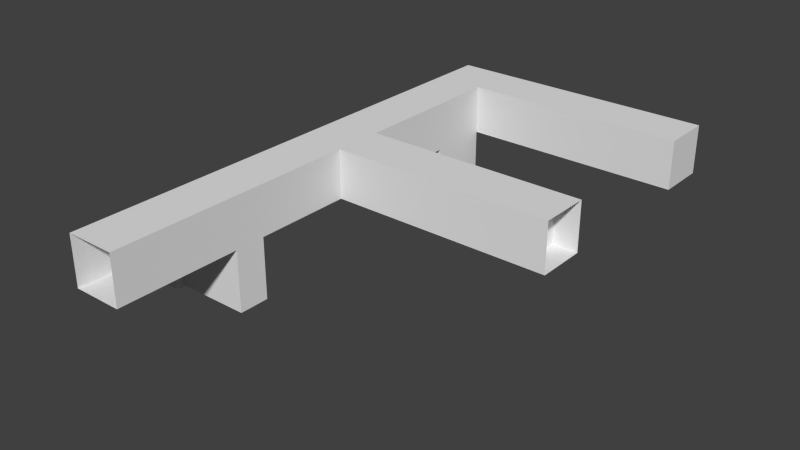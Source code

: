 # Source: Level2.blend  (saved by Blender 2.74.0; exported with 4.5.12 LTS)
import bpy
from mathutils import Matrix  # noqa: F401  (used for matrix-valued properties, if any)

bpy.ops.wm.read_factory_settings(use_empty=True)
scene = bpy.context.scene
scene.name = 'Scene'

# ---- collections
col_collection_1 = bpy.data.collections.new('Collection 1'); scene.collection.children.link(col_collection_1)

# ---- materials (node trees are filled in below, after node groups)
mat_plane = bpy.data.materials.new('Plane')
mat_plane.alpha_threshold = 0.0
mat_plane.use_transparent_shadow = False
mat_plane.roughness = 0.5
mat_plane.line_color = (0.0, 0.0, 0.0, 1.0)
mat_room = bpy.data.materials.new('Room')
mat_room.alpha_threshold = 0.0
mat_room.use_transparent_shadow = False
mat_room.roughness = 0.5

# ---- material node trees

# ---- world
world_world = bpy.data.worlds.new('World'); scene.world = world_world
world_world.color = (0.05088, 0.05088, 0.05088)
world_world.use_sun_shadow = False
world_world.sun_shadow_jitter_overblur = 0.0
world_world.cycles.sampling_method = 'MANUAL'
world_world.cycles.sample_map_resolution = 256

# ---- meshes
me_plane = bpy.data.meshes.new('Plane')
me_plane.from_pydata([(18.0, 20.5, 0.0), (18.0, 20.5, 4.0), (18.0, 24.5, 0.0), (18.0, 24.5, 4.0)], [], [(0, 1, 3, 2)])
_uv = me_plane.uv_layers.new(name='UVMap')
_uv.uv.foreach_set('vector', [0.75, 0.5, 0.75, 2.5, 2.75, 2.5, 2.75, 0.5])
me_plane.materials.append(mat_plane)
me_plane.use_remesh_preserve_volume = False
me_plane.use_remesh_preserve_attributes = False
me_plane.use_mirror_vertex_groups = False
me_plane.update()
me_room_2 = bpy.data.meshes.new('Room_2')
me_room_2.from_pydata([(-2.0, 0.0, 0.0), (2.0, 0.0, 0.0), (-2.0, 10.0, 0.0), (2.0, 10.0, 0.0), (-2.0, 12.5, 0.0), (2.0, 12.5, 0.0), (-2.0, 20.5, 0.0), (2.0, 20.5, 0.0), (-2.0, 24.5, 0.0), (2.0, 24.5, 0.0), (-2.0, 32.5, 0.0), (2.0, 32.5, 0.0), (-2.0, 37.5, 0.0), (2.0, 37.5, 0.0), (-2.0, 41.5, 0.0), (2.0, 41.5, 0.0), (20.0, 37.5, 0.0), (20.0, 41.5, 0.0), (18.0, 20.5, 0.0), (18.0, 24.5, 0.0), (20.0, 20.5, 0.0), (20.0, 24.5, 0.0), (2.0, 12.5, -1.0), (-2.0, 12.5, -1.0), (2.0, 10.0, -1.0), (-2.0, 10.0, -1.0), (2.0, 37.5, -1.0), (-2.0, 37.5, -1.0), (2.0, 32.5, -1.0), (-2.0, 32.5, -1.0), (-2.0, 0.0, 4.0), (2.0, 0.0, 4.0), (-2.0, 10.0, 4.0), (2.0, 10.0, 4.0), (-2.0, 12.5, 4.0), (2.0, 12.5, 4.0), (-2.0, 20.5, 4.0), (2.0, 20.5, 4.0), (-2.0, 24.5, 4.0), (2.0, 24.5, 4.0), (-2.0, 32.5, 4.0), (2.0, 32.5, 4.0), (-2.0, 37.5, 4.0), (2.0, 37.5, 4.0), (-2.0, 41.5, 4.0), (2.0, 41.5, 4.0), (20.0, 37.5, 4.0), (20.0, 41.5, 4.0), (18.0, 20.5, 4.0), (18.0, 24.5, 4.0), (20.0, 20.5, 4.0), (20.0, 24.5, 4.0), (-2.0, 10.0, -5.0), (2.0, 10.0, -5.0), (-2.0, 12.5, -5.0), (2.0, 12.5, -5.0), (-4.0, 12.5, -1.0), (-4.0, 10.0, -1.0), (-4.0, 10.0, -5.0), (-4.0, 12.5, -5.0), (2.0, 37.5, -5.0), (-2.0, 37.5, -5.0), (2.0, 32.5, -5.0), (-2.0, 32.5, -5.0), (-2.0, 36.25, -1.0), (-2.0, 33.75, -1.0), (-2.0, 36.25, -5.0), (-2.0, 33.75, -5.0), (-4.0, 36.25, -1.0), (-4.0, 33.75, -1.0), (-4.0, 36.25, -5.0), (-4.0, 33.75, -5.0), (-4.0, 13.25, -5.0), (-4.0, 13.25, -1.0), (-4.0, 9.25, -5.0), (-4.0, 9.25, -1.0), (-5.0, 12.5, -1.0), (-5.0, 10.0, -1.0), (-5.0, 10.0, -5.0), (-5.0, 12.5, -5.0), (-5.0, 13.25, -5.0), (-5.0, 13.25, -1.0), (-5.0, 9.25, -5.0), (-5.0, 9.25, -1.0), (-4.0, 33.0, -1.0), (-4.0, 33.0, -5.0), (-4.0, 37.0, -1.0), (-4.0, 37.0, -5.0), (-5.0, 36.25, -1.0), (-5.0, 33.75, -1.0), (-5.0, 36.25, -5.0), (-5.0, 33.75, -5.0), (-5.0, 33.0, -1.0), (-5.0, 33.0, -5.0), (-5.0, 37.0, -1.0), (-5.0, 37.0, -5.0)], [], [(1, 31, 33, 3), (22, 23, 54, 55), (13, 43, 46, 16), (9, 39, 41, 11), (8, 6, 7, 9), (26, 27, 61, 60), (19, 49, 39, 9), (10, 12, 42, 40), (5, 3, 33, 35), (4, 2, 25, 23), (25, 24, 53, 52), (3, 5, 22, 24), (5, 4, 23, 22), (13, 12, 27, 26), (12, 10, 29, 27), (11, 13, 26, 28), (10, 11, 28, 29), (30, 32, 33, 31), (34, 36, 37, 35), (36, 38, 39, 37), (38, 40, 41, 39), (42, 44, 45, 43), (45, 47, 46, 43), (39, 49, 48, 37), (49, 51, 50, 48), (4, 5, 7, 6), (16, 46, 47, 17), (2, 32, 30, 0), (8, 38, 36, 6), (14, 44, 42, 12), (5, 35, 37, 7), (21, 51, 49, 19), (13, 11, 41, 43), (7, 37, 48, 18), (2, 4, 34, 32), (2, 0, 1, 3), (11, 10, 8, 9), (10, 40, 38, 8), (17, 47, 45, 15), (18, 48, 50, 20), (15, 45, 44, 14), (6, 36, 34, 4), (35, 33, 32, 34), (43, 41, 40, 42), (19, 9, 7, 18), (20, 21, 19, 18), (16, 17, 15, 13), (24, 22, 55, 53), (52, 53, 55, 54), (2, 3, 24, 25), (52, 54, 59, 58), (54, 23, 56, 59), (25, 52, 58, 57), (23, 25, 57, 56), (63, 62, 60, 61), (29, 28, 62, 63), (28, 26, 60, 62), (29, 63, 67, 65), (65, 67, 71, 69), (61, 27, 64, 66), (63, 61, 66, 67), (27, 29, 65, 64), (66, 64, 68, 70), (67, 66, 70, 71), (64, 65, 69, 68), (12, 13, 15, 14), (57, 58, 74, 75), (72, 73, 81, 80), (59, 56, 73, 72), (73, 56, 76, 81), (75, 74, 82, 83), (57, 75, 83, 77), (74, 58, 78, 82), (59, 72, 80, 79), (58, 59, 79, 78), (56, 57, 77, 76), (69, 71, 85, 84), (70, 68, 86, 87), (86, 68, 88, 94), (70, 87, 95, 90), (87, 86, 94, 95), (85, 71, 91, 93), (69, 84, 92, 89), (84, 85, 93, 92), (71, 70, 90, 91), (68, 69, 89, 88)])
me_room_2.polygons.foreach_set('material_index', [1, 1, 1, 1, 1, 1, 1, 1, 1, 1, 1, 1, 1, 1, 1, 1, 1, 1, 1, 1, 1, 1, 1, 1, 1, 1, 1, 1, 1, 1, 1, 1, 1, 1, 1, 1, 1, 1, 1, 1, 1, 1, 1, 1, 1, 1, 1, 1, 1, 1, 1, 1, 1, 1, 1, 1, 1, 1, 1, 1, 1, 1, 1, 1, 1, 1, 1, 1, 1, 1, 1, 1, 1, 1, 1, 1, 1, 1, 1, 1, 1, 1, 1, 1, 1, 1])
_uv = me_room_2.uv_layers.new(name='UVMap')
_uv.uv.foreach_set('vector', [0.5, 0.5, 0.5, 2.5, 5.5, 2.5, 5.5, 0.5, 0.5, 0.0, -1.5, 0.0, -1.5, -2.0, 0.5, -2.0, 0.5, 0.5, 0.5, 2.5, 10.5, 2.5, 10.5, 0.5, 0.75, 0.5, 0.75, 2.5, 4.75, 2.5, 4.75, 0.5, 0.5, 0.75, 0.5, -1.25, 2.5, -1.25, 2.5, 0.75, 0.5, 0.0, -1.5, 0.0, -1.5, -2.0, 0.5, -2.0, 0.5, 0.5, 0.5, 2.5, -7.5, 2.5, -7.5, 0.5, 0.75, 0.5, 3.25, 0.5, 3.25, 2.5, 0.75, 2.5, 0.75, 0.5, -0.5, 0.5, -0.5, 2.5, 0.75, 2.5, 0.75, 0.5, -0.5, 0.5, -0.5, 0.0, 0.75, 0.0, 0.5, 0.0, 2.5, 0.0, 2.5, -2.0, 0.5, -2.0, 0.5, 0.5, 1.75, 0.5, 1.75, 0.0, 0.5, 0.0, 0.5, 0.5, -1.5, 0.5, -1.5, 0.0, 0.5, 0.0, 0.5, 0.5, -1.5, 0.5, -1.5, 0.0, 0.5, 0.0, 0.25, 0.5, -2.25, 0.5, -2.25, 0.0, 0.25, 0.0, 0.75, 0.5, 3.25, 0.5, 3.25, 0.0, 0.75, 0.0, 0.5, 0.5, 2.5, 0.5, 2.5, 0.0, 0.5, 0.0, 0.5, 0.5, 0.5, 5.5, 2.5, 5.5, 2.5, 0.5, 0.5, 0.75, 0.5, 4.75, 2.5, 4.75, 2.5, 0.75, 0.5, 0.75, 0.5, 2.75, 2.5, 2.75, 2.5, 0.75, 0.5, 0.75, 0.5, 4.75, 2.5, 4.75, 2.5, 0.75, 0.5, 0.25, 0.5, 2.25, 2.5, 2.25, 2.5, 0.25, 0.5, 0.25, 10.5, 0.25, 10.5, -1.75, 0.5, -1.75, 0.5, 0.75, 8.5, 0.75, 8.5, -1.25, 0.5, -1.25, 0.5, 0.75, 2.5, 0.75, 2.5, -1.25, 0.5, -1.25, 0.5, 0.75, 2.5, 0.75, 2.5, 4.75, 0.5, 4.75, 0.25, 0.5, 0.25, 2.5, 2.25, 2.5, 2.25, 0.5, 0.5, 0.5, 0.5, 2.5, -4.5, 2.5, -4.5, 0.5, 0.75, 0.5, 0.75, 2.5, -1.25, 2.5, -1.25, 0.5, 0.25, 0.5, 0.25, 2.5, -1.75, 2.5, -1.75, 0.5, 0.75, 0.5, 0.75, 2.5, 4.75, 2.5, 4.75, 0.5, 0.5, 0.5, 0.5, 2.5, -1.5, 2.5, -1.5, 0.5, 0.25, 0.5, -2.25, 0.5, -2.25, 2.5, 0.25, 2.5, 0.5, 0.5, 0.5, 2.5, 8.5, 2.5, 8.5, 0.5, 0.5, 0.5, 1.75, 0.5, 1.75, 2.5, 0.5, 2.5, 0.5, 0.5, 0.5, -4.5, 2.5, -4.5, 2.5, 0.5, 0.5, 0.75, -1.5, 0.75, -1.5, -3.25, 0.5, -3.25, 0.75, 0.5, 0.75, 2.5, -3.25, 2.5, -3.25, 0.5, 0.5, 0.5, 0.5, 2.5, -9.5, 2.5, -9.5, 0.5, 0.5, 0.5, 0.5, 2.5, 2.5, 2.5, 2.5, 0.5, 0.5, 0.5, 0.5, 2.5, -1.5, 2.5, -1.5, 0.5, 0.75, 0.5, 0.75, 2.5, -3.25, 2.5, -3.25, 0.5, 0.5, 0.75, 0.5, -0.5, -1.5, -0.5, -1.5, 0.75, 0.5, 0.25, 0.5, -2.25, -1.5, -2.25, -1.5, 0.25, 0.5, 0.75, -7.5, 0.75, -7.5, -1.25, 0.5, -1.25, 0.5, 0.75, 0.5, 2.75, -1.5, 2.75, -1.5, 0.75, 0.5, 0.25, 0.5, 2.25, -9.5, 2.25, -9.5, 0.25, 0.5, 0.0, 1.75, 0.0, 1.75, -2.0, 0.5, -2.0, 0.5, 0.5, 2.5, 0.5, 2.5, 1.75, 0.5, 1.75, 0.5, 0.5, 2.5, 0.5, 2.5, 0.0, 0.5, 0.0, 0.5, 0.5, 0.5, 1.75, -0.5, 1.75, -0.5, 0.5, 0.5, 0.0, 0.5, 2.0, -0.5, 2.0, -0.5, 0.0, 0.5, 0.0, 0.5, -2.0, -0.5, -2.0, -0.5, 0.0, 0.5, 0.75, 0.5, -0.5, -0.5, -0.5, -0.5, 0.75, 0.5, 0.75, 2.5, 0.75, 2.5, 3.25, 0.5, 3.25, 0.5, 0.0, 2.5, 0.0, 2.5, -2.0, 0.5, -2.0, 0.75, 0.0, 3.25, 0.0, 3.25, -2.0, 0.75, -2.0, 0.75, 0.0, 0.75, -2.0, 1.375, -2.0, 1.375, 0.0, 0.5, 0.0, 0.5, -2.0, -0.5, -2.0, -0.5, 0.0, 0.25, 0.0, 0.25, 2.0, -0.375, 2.0, -0.375, 0.0, 0.5, 0.75, 0.5, 3.25, 0.5, 2.625, 0.5, 1.375, 0.5, 0.25, 0.5, -2.25, 0.5, -1.625, 0.5, -0.375, 0.5, 0.0, 0.5, 2.0, -0.5, 2.0, -0.5, 0.0, 0.5, 0.375, 0.5, 1.625, -0.5, 1.625, -0.5, 0.375, 0.5, 0.625, 0.5, -0.625, -0.5, -0.625, -0.5, 0.625, 0.5, 0.25, 2.5, 0.25, 2.5, 2.25, 0.5, 2.25, 0.5, 0.0, 0.5, -2.0, -0.125, -2.0, -0.125, 0.0, 0.5, 0.0, 0.5, 2.0, 0.0, 2.0, 0.0, 0.0, 0.75, 0.0, 0.75, 2.0, 1.375, 2.0, 1.375, 0.0, 0.5, 0.375, 0.5, -0.25, 0.0, -0.25, 0.0, 0.375, 0.5, 0.0, 0.5, -2.0, 0.0, -2.0, 0.0, 0.0, 0.5, 0.5, 0.5, -0.125, 0.0, -0.125, 0.0, 0.5, 0.5, 0.875, 0.5, 1.5, 0.0, 1.5, 0.0, 0.875, 0.5, 0.75, 0.5, 1.375, 0.0, 1.375, 0.0, 0.75, 0.5, 0.5, 0.5, 1.75, 0.0, 1.75, 0.0, 0.5, 0.5, 0.75, 0.5, -0.5, 0.0, -0.5, 0.0, 0.75, 0.375, 0.0, 0.375, -2.0, -0.25, -2.0, -0.25, 0.0, 0.625, 0.0, 0.625, 2.0, 1.25, 2.0, 1.25, 0.0, 0.5, 0.25, 0.5, -0.375, 0.0, -0.375, 0.0, 0.25, 0.5, 0.625, 0.5, 1.25, 0.0, 1.25, 0.0, 0.625, 0.5, 0.0, 0.5, 2.0, 0.0, 2.0, 0.0, 0.0, 0.5, 0.75, 0.5, 1.375, 0.0, 1.375, 0.0, 0.75, 0.5, 0.375, 0.5, -0.25, 0.0, -0.25, 0.0, 0.375, 0.5, 0.0, 0.5, -2.0, 0.0, -2.0, 0.0, 0.0, 0.5, 0.375, 0.5, 1.625, 0.0, 1.625, 0.0, 0.375, 0.5, 0.625, 0.5, -0.625, 0.0, -0.625, 0.0, 0.625])
me_room_2.materials.append(mat_plane)
me_room_2.materials.append(mat_room)
me_room_2.use_remesh_preserve_volume = False
me_room_2.use_remesh_preserve_attributes = False
me_room_2.use_mirror_vertex_groups = False
me_room_2.update()

# ---- objects
ob_plane = bpy.data.objects.new('Plane', me_plane)
ob_room_2 = bpy.data.objects.new('Room_2', me_room_2)

# ---- transforms, parenting, visibility, modifiers, constraints
ob_plane.location = (0.0, 0.0, 0.0)
ob_plane.lineart.crease_threshold = 0.0
ob_room_2.location = (0.0, 0.0, 0.0)
ob_room_2.lineart.crease_threshold = 0.0

# ---- collection membership
col_collection_1.objects.link(ob_plane)
col_collection_1.objects.link(ob_room_2)

# ---- scene / render settings (as saved in the file)
scene.frame_start = 1; scene.frame_end = 250; scene.frame_set(1)
scene.render.engine = 'BLENDER_EEVEE_NEXT'
scene.render.resolution_percentage = 50
scene.render.dither_intensity = 0.0
scene.cycles.use_denoising = False
scene.cycles.samples = 10
scene.cycles.sampling_pattern = 'TABULATED_SOBOL'
scene.cycles.light_sampling_threshold = 0.0
scene.cycles.use_adaptive_sampling = False
scene.cycles.use_light_tree = False
scene.cycles.blur_glossy = 0.0
scene.cycles.pixel_filter_type = 'GAUSSIAN'
scene.cycles.sample_clamp_indirect = 0.0
scene.view_settings.view_transform = 'Standard'
bpy.context.view_layer.update()

# ---- added for rendering (the .blend has no active camera and no usable light): camera, sun
cam_auto = bpy.data.cameras.new('AutoCamera')
cam_auto.lens = 50.0
cam_auto.sensor_width = 36.0
cam_auto.clip_end = 1000.0
ob_auto_camera = bpy.data.objects.new('AutoCamera', cam_auto)
scene.collection.objects.link(ob_auto_camera)
ob_auto_camera.location = (53.0925, -33.9611, 35.974)
ob_auto_camera.rotation_euler = (1.09748, -7.21219e-08, 0.694738)
scene.camera = ob_auto_camera
light_auto_sun = bpy.data.lights.new('AutoSun', 'SUN')
light_auto_sun.energy = 3.0
light_auto_sun.angle = 0.0523599
ob_auto_sun = bpy.data.objects.new('AutoSun', light_auto_sun)
scene.collection.objects.link(ob_auto_sun)
ob_auto_sun.rotation_euler = (0.872665, 0.174533, 0.523599)
bpy.context.view_layer.update()
